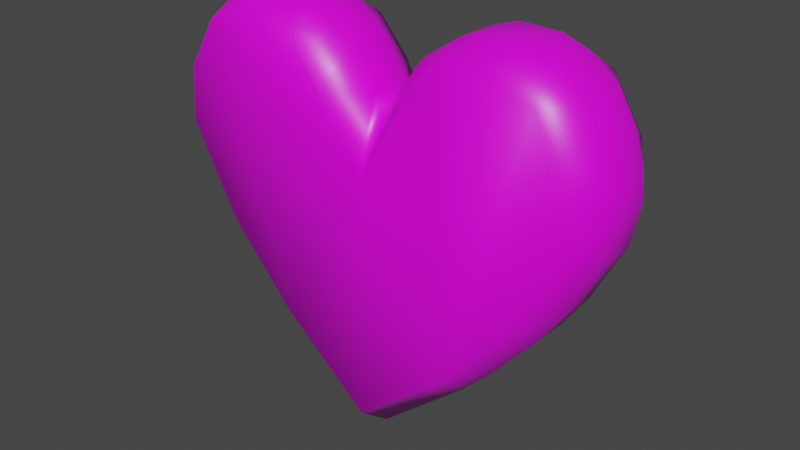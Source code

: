 # Source: heart.blend  (saved by Blender 3.2.14; exported with 4.5.12 LTS)
import bpy
from mathutils import Matrix  # noqa: F401  (used for matrix-valued properties, if any)

bpy.ops.wm.read_factory_settings(use_empty=True)
scene = bpy.context.scene
scene.name = 'Scene'

# ---- collections
col_collection = bpy.data.collections.new('Collection'); scene.collection.children.link(col_collection)

# ---- images (referenced by path relative to the original .blend; pixels are not part of the script)
import os
ASSET_DIR = os.environ.get("B2B_ASSET_DIR", "")  # directory of the original .blend (textures are referenced by path, not embedded)
HERE = os.path.dirname(os.path.abspath(__file__))  # packed textures are extracted next to this script under _unpacked/

def load_image(name, relpath, width, height, colorspace="sRGB"):
    """Load a texture the original file referenced (path relative to the .blend, or extracted next to this script)."""
    p = next((c for c in (os.path.join(HERE, relpath), os.path.join(ASSET_DIR, relpath)) if relpath and os.path.exists(c)), "")
    if p:
        img = bpy.data.images.load(p, check_existing=True)
        img.name = name
    else:  # same state as the original file: an image datablock whose file is absent (Cycles renders it pink)
        img = bpy.data.images.new(name, width, height)
        img.source = "FILE"
        img.filepath = "//" + (relpath or name)
    img.colorspace_settings.name = colorspace
    return img
img_carry_vault_tex_png = load_image('carry_vault_tex.png', 'carry_vault_tex.png', 1024, 1024, 'sRGB')

# ---- materials (node trees are filled in below, after node groups)
mat_carry_vault_material = bpy.data.materials.new('carry_vault_material')
mat_carry_vault_material.alpha_threshold = 0.0
mat_carry_vault_material.use_transparent_shadow = False
mat_carry_vault_material.line_color = (0.0, 0.0, 0.0, 1.0)

# ---- material node trees
mat_carry_vault_material.use_nodes = True; mat_carry_vault_material.node_tree.nodes.clear()
_N = mat_carry_vault_material.node_tree.nodes; _L = mat_carry_vault_material.node_tree.links
n0 = _N.new('ShaderNodeOutputMaterial'); n0.name = 'Material Output'; n0.location = (300, 300)
n1 = _N.new('ShaderNodeBsdfPrincipled'); n1.name = 'Principled BSDF'; n1.location = (10, 300)
n1.distribution = 'GGX'
n1.subsurface_method = 'RANDOM_WALK_SKIN'
n1.inputs[2].default_value = 0.4
n1.inputs[3].default_value = 1.45
n1.inputs[27].default_value = (0.0, 0.0, 0.0, 1.0)
n1.inputs[28].default_value = 1.0
n2 = _N.new('ShaderNodeTexImage'); n2.name = '画像テクスチャ'; n2.location = (-180, 280)
n2.image = img_carry_vault_tex_png
_L.new(n1.outputs[0], n0.inputs[0])
_L.new(n2.outputs[0], n1.inputs[0])
n0.is_active_output = True

# ---- world
world_world = bpy.data.worlds.new('World'); scene.world = world_world
world_world.use_nodes = True; world_world.node_tree.nodes.clear()
_N = world_world.node_tree.nodes; _L = world_world.node_tree.links
n0 = _N.new('ShaderNodeOutputWorld'); n0.name = 'World Output'; n0.location = (300, 300)
n1 = _N.new('ShaderNodeBackground'); n1.name = 'Background'; n1.location = (10, 300)
n1.inputs[0].default_value = (0.05088, 0.05088, 0.05088, 1.0)
_L.new(n1.outputs[0], n0.inputs[0])
n0.is_active_output = True
world_world.color = (0.05088, 0.05088, 0.05088)
world_world.use_sun_shadow = False
world_world.sun_shadow_jitter_overblur = 0.0

# ---- meshes
me_cube = bpy.data.meshes.new('Cube')
me_cube.from_pydata([(2.442e-08, 0.124, -0.4322), (2.442e-08, 0.04556, -0.4939), (2.442e-08, 0.04556, 0.1984), (2.442e-08, 0.124, 0.09528), (0.07682, 0.04556, 0.3242), (0.08561, 0.124, 0.262), (0.02471, 0.04556, 0.2465), (0.0974, 0.04556, 0.3483), (0.1729, 0.04556, 0.3983), (0.1551, 0.124, 0.3432), (0.2295, 0.04556, 0.4163), (0.3187, 0.04556, 0.4143), (0.2733, 0.124, 0.3807), (0.3691, 0.04556, 0.3958), (0.4374, 0.04556, 0.3391), (0.3814, 0.124, 0.3411), (0.468, 0.04556, 0.2878), (0.4965, 0.04556, 0.2004), (0.4462, 0.124, 0.2323), (0.1992, 0.04556, -0.3249), (0.2019, 0.124, -0.2608), (0.2661, 0.04556, -0.2589), (0.3629, 0.04556, -0.1477), (0.3547, 0.124, -0.08549), (0.4157, 0.04556, -0.07048), (0.5014, 0.04556, 0.1489), (0.484, 0.04556, 0.0603), (0.4576, 0.124, 0.1115), (2.442e-08, -0.04798, -0.4939), (2.442e-08, -0.1264, -0.4322), (2.442e-08, -0.1264, 0.09528), (2.442e-08, -0.04798, 0.1984), (0.07682, -0.04798, 0.3242), (0.02471, -0.04798, 0.2465), (0.08561, -0.1264, 0.262), (0.0974, -0.04798, 0.3483), (0.1551, -0.1264, 0.3432), (0.1729, -0.04798, 0.3983), (0.2295, -0.04798, 0.4163), (0.2733, -0.1264, 0.3807), (0.3187, -0.04798, 0.4143), (0.3691, -0.04798, 0.3958), (0.3814, -0.1264, 0.3411), (0.4374, -0.04798, 0.3391), (0.468, -0.04798, 0.2878), (0.4462, -0.1264, 0.2323), (0.4965, -0.04798, 0.2004), (0.1992, -0.04798, -0.3249), (0.2661, -0.04798, -0.2589), (0.2019, -0.1264, -0.2608), (0.3629, -0.04798, -0.1477), (0.4157, -0.04798, -0.07048), (0.3547, -0.1264, -0.08549), (0.5014, -0.04798, 0.1489), (0.4576, -0.1264, 0.1115), (0.484, -0.04798, 0.0603), (-0.07682, 0.04556, 0.3242), (-0.08561, 0.124, 0.262), (-0.02471, 0.04556, 0.2465), (-0.0974, 0.04556, 0.3483), (-0.1729, 0.04556, 0.3983), (-0.1551, 0.124, 0.3432), (-0.2295, 0.04556, 0.4163), (-0.3187, 0.04556, 0.4143), (-0.2733, 0.124, 0.3807), (-0.3691, 0.04556, 0.3958), (-0.4374, 0.04556, 0.3391), (-0.3814, 0.124, 0.3411), (-0.468, 0.04556, 0.2878), (-0.4965, 0.04556, 0.2004), (-0.4462, 0.124, 0.2323), (-0.1992, 0.04556, -0.3249), (-0.2019, 0.124, -0.2608), (-0.2661, 0.04556, -0.2589), (-0.3629, 0.04556, -0.1477), (-0.3547, 0.124, -0.08549), (-0.4157, 0.04556, -0.07048), (-0.5014, 0.04556, 0.1489), (-0.484, 0.04556, 0.0603), (-0.4576, 0.124, 0.1115), (-0.07682, -0.04798, 0.3242), (-0.02471, -0.04798, 0.2465), (-0.08561, -0.1264, 0.262), (-0.0974, -0.04798, 0.3483), (-0.1551, -0.1264, 0.3432), (-0.1729, -0.04798, 0.3983), (-0.2295, -0.04798, 0.4163), (-0.2733, -0.1264, 0.3807), (-0.3187, -0.04798, 0.4143), (-0.3691, -0.04798, 0.3958), (-0.3814, -0.1264, 0.3411), (-0.4374, -0.04798, 0.3391), (-0.468, -0.04798, 0.2878), (-0.4462, -0.1264, 0.2323), (-0.4965, -0.04798, 0.2004), (-0.1992, -0.04798, -0.3249), (-0.2661, -0.04798, -0.2589), (-0.2019, -0.1264, -0.2608), (-0.3629, -0.04798, -0.1477), (-0.4157, -0.04798, -0.07048), (-0.3547, -0.1264, -0.08549), (-0.5014, -0.04798, 0.1489), (-0.4576, -0.1264, 0.1115), (-0.484, -0.04798, 0.0603)], [], [(6, 2, 31, 33), (10, 8, 37, 38), (24, 26, 55, 51), (7, 4, 32, 35), (13, 11, 40, 41), (34, 30, 29, 49, 52, 54, 45, 42, 39, 36), (21, 22, 50, 48), (16, 14, 43, 44), (5, 9, 12, 15, 18, 27, 23, 20, 0, 3), (25, 17, 46, 53), (4, 5, 6), (7, 8, 9), (10, 11, 12), (13, 14, 15), (16, 17, 18), (19, 20, 21), (22, 23, 24), (25, 26, 27), (32, 33, 34), (35, 36, 37), (38, 39, 40), (41, 42, 43), (44, 45, 46), (47, 48, 49), (50, 51, 52), (53, 54, 55), (4, 7, 9, 5), (8, 10, 12, 9), (11, 13, 15, 12), (14, 16, 18, 15), (2, 6, 5, 3), (27, 18, 17, 25), (0, 20, 19, 1), (20, 23, 22, 21), (23, 27, 26, 24), (34, 36, 35, 32), (36, 39, 38, 37), (39, 42, 41, 40), (42, 45, 44, 43), (30, 34, 33, 31), (53, 46, 45, 54), (28, 47, 49, 29), (48, 50, 52, 49), (51, 55, 54, 52), (6, 33, 32, 4), (37, 8, 7, 35), (24, 51, 50, 22), (47, 19, 21, 48), (40, 11, 10, 38), (25, 53, 55, 26), (16, 44, 46, 17), (43, 14, 13, 41), (1, 19, 47, 28), (58, 81, 31, 2), (62, 86, 85, 60), (76, 99, 103, 78), (59, 83, 80, 56), (65, 89, 88, 63), (82, 84, 87, 90, 93, 102, 100, 97, 29, 30), (73, 96, 98, 74), (68, 92, 91, 66), (57, 3, 0, 72, 75, 79, 70, 67, 64, 61), (77, 101, 94, 69), (56, 58, 57), (59, 61, 60), (62, 64, 63), (65, 67, 66), (68, 70, 69), (71, 73, 72), (74, 76, 75), (77, 79, 78), (80, 82, 81), (83, 85, 84), (86, 88, 87), (89, 91, 90), (92, 94, 93), (95, 97, 96), (98, 100, 99), (101, 103, 102), (56, 57, 61, 59), (60, 61, 64, 62), (63, 64, 67, 65), (66, 67, 70, 68), (2, 3, 57, 58), (79, 77, 69, 70), (0, 1, 71, 72), (72, 73, 74, 75), (75, 76, 78, 79), (82, 80, 83, 84), (84, 85, 86, 87), (87, 88, 89, 90), (90, 91, 92, 93), (30, 31, 81, 82), (101, 102, 93, 94), (28, 29, 97, 95), (96, 97, 100, 98), (99, 100, 102, 103), (58, 56, 80, 81), (85, 83, 59, 60), (76, 74, 98, 99), (95, 96, 73, 71), (88, 86, 62, 63), (77, 78, 103, 101), (68, 69, 94, 92), (91, 89, 65, 66), (1, 28, 95, 71)])
me_cube.polygons.foreach_set('use_smooth', [True] * 106)
_uv = me_cube.uv_layers.new(name='UVMap')
_uv.uv.foreach_set('vector', [0.1698, 0.9587, 0.1689, 0.959, 0.1686, 0.9573, 0.1696, 0.9572, 0.1731, 0.9585, 0.1725, 0.9583, 0.1727, 0.9573, 0.1734, 0.9575, 0.1742, 0.9641, 0.1748, 0.9626, 0.1759, 0.9629, 0.1753, 0.9646, 0.1715, 0.9583, 0.1711, 0.9584, 0.171, 0.9571, 0.1715, 0.9571, 0.1742, 0.9592, 0.1738, 0.9588, 0.1744, 0.958, 0.1749, 0.9585, 0.1456, 0.9601, 0.149, 0.9615, 0.1559, 0.9693, 0.1507, 0.9694, 0.1461, 0.9688, 0.142, 0.9672, 0.1406, 0.9652, 0.1401, 0.9628, 0.1412, 0.9607, 0.1435, 0.9598, 0.1725, 0.9663, 0.1736, 0.965, 0.1746, 0.9657, 0.1733, 0.9671, 0.1748, 0.9603, 0.1746, 0.9598, 0.1755, 0.9593, 0.1759, 0.9599, 0.1709, 0.9597, 0.172, 0.9592, 0.1731, 0.9593, 0.1739, 0.9599, 0.1741, 0.9609, 0.1741, 0.962, 0.1731, 0.964, 0.1715, 0.9659, 0.1696, 0.9672, 0.1686, 0.9612, 0.175, 0.9617, 0.175, 0.9612, 0.1761, 0.9611, 0.1761, 0.9618, 0.1711, 0.9584, 0.1709, 0.9597, 0.1698, 0.9587, 0.1715, 0.9583, 0.1725, 0.9583, 0.172, 0.9592, 0.1731, 0.9585, 0.1738, 0.9588, 0.1731, 0.9593, 0.1742, 0.9592, 0.1746, 0.9598, 0.1739, 0.9599, 0.1748, 0.9603, 0.175, 0.9612, 0.1741, 0.9609, 0.1717, 0.9669, 0.1715, 0.9659, 0.1725, 0.9663, 0.1736, 0.965, 0.1731, 0.964, 0.1742, 0.9641, 0.175, 0.9617, 0.1748, 0.9626, 0.1741, 0.962, 0.171, 0.9571, 0.1696, 0.9572, 0.1703, 0.9556, 0.1715, 0.9571, 0.1723, 0.9557, 0.1727, 0.9573, 0.1734, 0.9575, 0.1746, 0.9564, 0.1744, 0.958, 0.1749, 0.9585, 0.1763, 0.958, 0.1755, 0.9593, 0.1759, 0.9599, 0.1774, 0.9602, 0.1761, 0.9611, 0.1723, 0.9678, 0.1733, 0.9671, 0.1736, 0.9686, 0.1746, 0.9657, 0.1753, 0.9646, 0.1761, 0.966, 0.1761, 0.9618, 0.1774, 0.9625, 0.1759, 0.9629, 0.1711, 0.9584, 0.1715, 0.9583, 0.172, 0.9592, 0.1709, 0.9597, 0.1725, 0.9583, 0.1731, 0.9585, 0.1731, 0.9593, 0.172, 0.9592, 0.1738, 0.9588, 0.1742, 0.9592, 0.1739, 0.9599, 0.1731, 0.9593, 0.1746, 0.9598, 0.1748, 0.9603, 0.1741, 0.9609, 0.1739, 0.9599, 0.1689, 0.959, 0.1698, 0.9587, 0.1709, 0.9597, 0.1686, 0.9612, 0.1741, 0.962, 0.1741, 0.9609, 0.175, 0.9612, 0.175, 0.9617, 0.1696, 0.9672, 0.1715, 0.9659, 0.1717, 0.9669, 0.1697, 0.9679, 0.1715, 0.9659, 0.1731, 0.964, 0.1736, 0.965, 0.1725, 0.9663, 0.1731, 0.964, 0.1741, 0.962, 0.1748, 0.9626, 0.1742, 0.9641, 0.1703, 0.9556, 0.1723, 0.9557, 0.1715, 0.9571, 0.171, 0.9571, 0.1723, 0.9557, 0.1746, 0.9564, 0.1734, 0.9575, 0.1727, 0.9573, 0.1746, 0.9564, 0.1763, 0.958, 0.1749, 0.9585, 0.1744, 0.958, 0.1763, 0.958, 0.1774, 0.9602, 0.1759, 0.9599, 0.1755, 0.9593, 0.1669, 0.9557, 0.1703, 0.9556, 0.1696, 0.9572, 0.1686, 0.9573, 0.1761, 0.9618, 0.1761, 0.9611, 0.1774, 0.9602, 0.1774, 0.9625, 0.1698, 0.9687, 0.1723, 0.9678, 0.1736, 0.9686, 0.17, 0.9698, 0.1733, 0.9671, 0.1746, 0.9657, 0.1761, 0.966, 0.1736, 0.9686, 0.1753, 0.9646, 0.1759, 0.9629, 0.1774, 0.9625, 0.1761, 0.966, 0.1698, 0.9587, 0.1696, 0.9572, 0.171, 0.9571, 0.1711, 0.9584, 0.1727, 0.9573, 0.1725, 0.9583, 0.1715, 0.9583, 0.1715, 0.9571, 0.1742, 0.9641, 0.1753, 0.9646, 0.1746, 0.9657, 0.1736, 0.965, 0.1723, 0.9678, 0.1717, 0.9669, 0.1725, 0.9663, 0.1733, 0.9671, 0.1744, 0.958, 0.1738, 0.9588, 0.1731, 0.9585, 0.1734, 0.9575, 0.175, 0.9617, 0.1761, 0.9618, 0.1759, 0.9629, 0.1748, 0.9626, 0.1748, 0.9603, 0.1759, 0.9599, 0.1761, 0.9611, 0.175, 0.9612, 0.1755, 0.9593, 0.1746, 0.9598, 0.1742, 0.9592, 0.1749, 0.9585, 0.1697, 0.9679, 0.1717, 0.9669, 0.1723, 0.9678, 0.1698, 0.9687, 0.1665, 0.9593, 0.1663, 0.9578, 0.1672, 0.9575, 0.1675, 0.9592, 0.1634, 0.9601, 0.1628, 0.9593, 0.1634, 0.9588, 0.1639, 0.9598, 0.1642, 0.9658, 0.1634, 0.9666, 0.1622, 0.9652, 0.1631, 0.9646, 0.1649, 0.9595, 0.1645, 0.9583, 0.1649, 0.9581, 0.1652, 0.9594, 0.1626, 0.9611, 0.1617, 0.9607, 0.162, 0.9601, 0.1628, 0.9607, 0.1481, 0.9578, 0.1481, 0.9557, 0.1494, 0.9536, 0.1515, 0.9528, 0.1539, 0.9536, 0.1557, 0.9553, 0.1567, 0.9595, 0.1567, 0.9642, 0.1559, 0.9693, 0.149, 0.9615, 0.1665, 0.9673, 0.166, 0.9684, 0.1644, 0.9674, 0.165, 0.9664, 0.1623, 0.9624, 0.1613, 0.9624, 0.1614, 0.9616, 0.1624, 0.9618, 0.1659, 0.9605, 0.1686, 0.9612, 0.1696, 0.9672, 0.1673, 0.9666, 0.1652, 0.9653, 0.1636, 0.9637, 0.1632, 0.9627, 0.1631, 0.9617, 0.1636, 0.9609, 0.1646, 0.9605, 0.1626, 0.9638, 0.1617, 0.9642, 0.1614, 0.9636, 0.1625, 0.9633, 0.1652, 0.9594, 0.1665, 0.9593, 0.1659, 0.9605, 0.1649, 0.9595, 0.1646, 0.9605, 0.1639, 0.9598, 0.1634, 0.9601, 0.1636, 0.9609, 0.1628, 0.9607, 0.1626, 0.9611, 0.1631, 0.9617, 0.1624, 0.9618, 0.1623, 0.9624, 0.1632, 0.9627, 0.1625, 0.9633, 0.1674, 0.9676, 0.1665, 0.9673, 0.1673, 0.9666, 0.165, 0.9664, 0.1642, 0.9658, 0.1652, 0.9653, 0.1626, 0.9638, 0.1636, 0.9637, 0.1631, 0.9646, 0.1649, 0.9581, 0.1651, 0.9565, 0.1663, 0.9578, 0.1645, 0.9583, 0.1634, 0.9588, 0.1632, 0.9572, 0.1628, 0.9593, 0.162, 0.9601, 0.1613, 0.9587, 0.1617, 0.9607, 0.1614, 0.9616, 0.1602, 0.9607, 0.1613, 0.9624, 0.1614, 0.9636, 0.1598, 0.9631, 0.1672, 0.9687, 0.1663, 0.9699, 0.166, 0.9684, 0.1644, 0.9674, 0.163, 0.9682, 0.1634, 0.9666, 0.1617, 0.9642, 0.1622, 0.9652, 0.1606, 0.9653, 0.1652, 0.9594, 0.1659, 0.9605, 0.1646, 0.9605, 0.1649, 0.9595, 0.1639, 0.9598, 0.1646, 0.9605, 0.1636, 0.9609, 0.1634, 0.9601, 0.1628, 0.9607, 0.1636, 0.9609, 0.1631, 0.9617, 0.1626, 0.9611, 0.1624, 0.9618, 0.1631, 0.9617, 0.1632, 0.9627, 0.1623, 0.9624, 0.1675, 0.9592, 0.1686, 0.9612, 0.1659, 0.9605, 0.1665, 0.9593, 0.1636, 0.9637, 0.1626, 0.9638, 0.1625, 0.9633, 0.1632, 0.9627, 0.1696, 0.9672, 0.1697, 0.9679, 0.1674, 0.9676, 0.1673, 0.9666, 0.1673, 0.9666, 0.1665, 0.9673, 0.165, 0.9664, 0.1652, 0.9653, 0.1652, 0.9653, 0.1642, 0.9658, 0.1631, 0.9646, 0.1636, 0.9637, 0.1651, 0.9565, 0.1649, 0.9581, 0.1645, 0.9583, 0.1632, 0.9572, 0.1632, 0.9572, 0.1634, 0.9588, 0.1628, 0.9593, 0.1613, 0.9587, 0.1613, 0.9587, 0.162, 0.9601, 0.1617, 0.9607, 0.1602, 0.9607, 0.1602, 0.9607, 0.1614, 0.9616, 0.1613, 0.9624, 0.1598, 0.9631, 0.1683, 0.9555, 0.1672, 0.9575, 0.1663, 0.9578, 0.1651, 0.9565, 0.1617, 0.9642, 0.1606, 0.9653, 0.1598, 0.9631, 0.1614, 0.9636, 0.1698, 0.9687, 0.17, 0.9698, 0.1663, 0.9699, 0.1672, 0.9687, 0.166, 0.9684, 0.1663, 0.9699, 0.163, 0.9682, 0.1644, 0.9674, 0.1634, 0.9666, 0.163, 0.9682, 0.1606, 0.9653, 0.1622, 0.9652, 0.1665, 0.9593, 0.1652, 0.9594, 0.1649, 0.9581, 0.1663, 0.9578, 0.1634, 0.9588, 0.1645, 0.9583, 0.1649, 0.9595, 0.1639, 0.9598, 0.1642, 0.9658, 0.165, 0.9664, 0.1644, 0.9674, 0.1634, 0.9666, 0.1672, 0.9687, 0.166, 0.9684, 0.1665, 0.9673, 0.1674, 0.9676, 0.162, 0.9601, 0.1628, 0.9593, 0.1634, 0.9601, 0.1628, 0.9607, 0.1626, 0.9638, 0.1631, 0.9646, 0.1622, 0.9652, 0.1617, 0.9642, 0.1623, 0.9624, 0.1625, 0.9633, 0.1614, 0.9636, 0.1613, 0.9624, 0.1614, 0.9616, 0.1617, 0.9607, 0.1626, 0.9611, 0.1624, 0.9618, 0.1697, 0.9679, 0.1698, 0.9687, 0.1672, 0.9687, 0.1674, 0.9676])
me_cube.materials.append(mat_carry_vault_material)
me_cube.use_mirror_vertex_groups = False
me_cube.update()

# ---- objects
ob_mesh = bpy.data.objects.new('Mesh', me_cube)

# ---- transforms, parenting, visibility, modifiers, constraints
ob_mesh.location = (0.0, 0.0, 0.0)
ob_mesh.lock_rotations_4d = False
ob_mesh.empty_display_type = 'ARROWS'
ob_mesh.lineart.crease_threshold = 0.0

# ---- collection membership
col_collection.objects.link(ob_mesh)

# ---- scene / render settings (as saved in the file)
scene.frame_start = 1; scene.frame_end = 250; scene.frame_set(1)
scene.render.engine = 'BLENDER_EEVEE_NEXT'
scene.cycles.sampling_pattern = 'TABULATED_SOBOL'
scene.cycles.use_light_tree = False
scene.view_settings.view_transform = 'Filmic'
bpy.context.view_layer.update()

# ---- added for rendering (the .blend has no active camera and no usable light): camera, sun
cam_auto = bpy.data.cameras.new('AutoCamera')
cam_auto.lens = 50.0
cam_auto.sensor_width = 36.0
cam_auto.clip_end = 1000.0
ob_auto_camera = bpy.data.objects.new('AutoCamera', cam_auto)
scene.collection.objects.link(ob_auto_camera)
ob_auto_camera.location = (1.27418, -1.53022, 0.980499)
ob_auto_camera.rotation_euler = (1.09748, -7.21219e-08, 0.694738)
scene.camera = ob_auto_camera
light_auto_sun = bpy.data.lights.new('AutoSun', 'SUN')
light_auto_sun.energy = 3.0
light_auto_sun.angle = 0.0523599
ob_auto_sun = bpy.data.objects.new('AutoSun', light_auto_sun)
scene.collection.objects.link(ob_auto_sun)
ob_auto_sun.rotation_euler = (0.872665, 0.174533, 0.523599)
bpy.context.view_layer.update()
